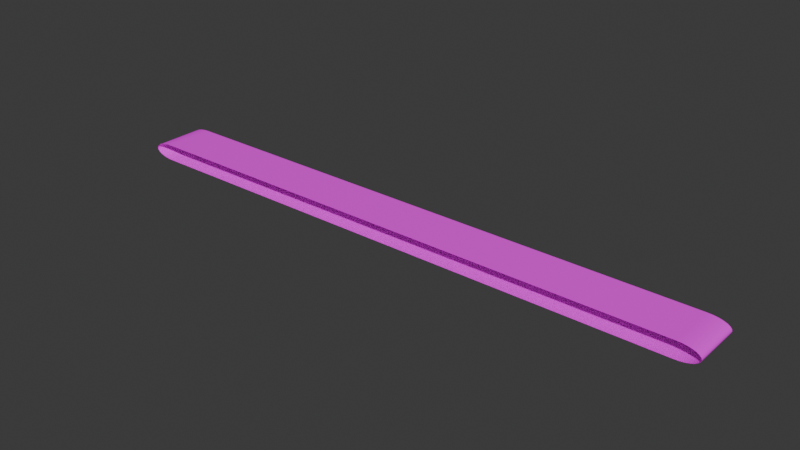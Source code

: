 # Source: beltconveyor.blend  (saved by Blender 4.3.32; exported with 4.5.12 LTS)
import bpy
from mathutils import Matrix  # noqa: F401  (used for matrix-valued properties, if any)

bpy.ops.wm.read_factory_settings(use_empty=True)
scene = bpy.context.scene
scene.name = 'Scene'

# ---- collections
col_collection = bpy.data.collections.new('Collection'); scene.collection.children.link(col_collection)

# ---- images (referenced by path relative to the original .blend; pixels are not part of the script)
import os
ASSET_DIR = os.environ.get("B2B_ASSET_DIR", "")  # directory of the original .blend (textures are referenced by path, not embedded)
HERE = os.path.dirname(os.path.abspath(__file__))  # packed textures are extracted next to this script under _unpacked/

def load_image(name, relpath, width, height, colorspace="sRGB"):
    """Load a texture the original file referenced (path relative to the .blend, or extracted next to this script)."""
    p = next((c for c in (os.path.join(HERE, relpath), os.path.join(ASSET_DIR, relpath)) if relpath and os.path.exists(c)), "")
    if p:
        img = bpy.data.images.load(p, check_existing=True)
        img.name = name
    else:  # same state as the original file: an image datablock whose file is absent (Cycles renders it pink)
        img = bpy.data.images.new(name, width, height)
        img.source = "FILE"
        img.filepath = "//" + (relpath or name)
    img.colorspace_settings.name = colorspace
    return img
img_image_4 = load_image('Image_4', 'Image_4.png', 1024, 1024, 'sRGB')

# ---- materials (node trees are filled in below, after node groups)
mat_belt = bpy.data.materials.new('Belt')

# ---- material node trees
mat_belt.use_nodes = True; mat_belt.node_tree.nodes.clear()
_N = mat_belt.node_tree.nodes; _L = mat_belt.node_tree.links
n0 = _N.new('ShaderNodeBsdfPrincipled'); n0.name = 'Principled BSDF'; n0.location = (10, 300)
n0.inputs[2].default_value = 0.9391
n0.inputs[3].default_value = 1000.0
n0.inputs[14].default_value = (0.05, 0.05, 0.05, 1.0)
n1 = _N.new('ShaderNodeOutputMaterial'); n1.name = 'Material Output'; n1.location = (300, 300)
n2 = _N.new('ShaderNodeTexImage'); n2.name = 'Image Texture'; n2.location = (-440, 210)
n2.label = 'DIFFUSE'
n2.image = img_image_4
_L.new(n0.outputs[0], n1.inputs[0])
_L.new(n2.outputs[0], n0.inputs[0])
n1.is_active_output = True

# ---- world
world_world = bpy.data.worlds.new('World'); scene.world = world_world
world_world.use_nodes = True; world_world.node_tree.nodes.clear()
_N = world_world.node_tree.nodes; _L = world_world.node_tree.links
n0 = _N.new('ShaderNodeOutputWorld'); n0.name = 'World Output'; n0.location = (300, 300)
n1 = _N.new('ShaderNodeBackground'); n1.name = 'Background'; n1.location = (10, 300)
n1.inputs[0].default_value = (0.05088, 0.05088, 0.05088, 1.0)
_L.new(n1.outputs[0], n0.inputs[0])
n0.is_active_output = True
world_world.color = (0.05088, 0.05088, 0.05088)
world_world.sun_shadow_jitter_overblur = 0.0

# ---- meshes
me_conveyor01belt_belt_0 = bpy.data.meshes.new('Conveyor01Belt_Belt_0')
me_conveyor01belt_belt_0.from_pydata([(-0.325, -0.5758, -0.9461), (-0.325, -0.5739, -0.9301), (0.325, -0.5739, -0.9301), (0.325, -0.5758, -0.9461), (0.325, -0.5811, -0.9608), (-0.325, -0.5811, -0.9608), (0.325, -0.5893, -0.9738), (-0.325, -0.5893, -0.9738), (0.325, -0.6002, -0.9847), (-0.325, -0.6002, -0.9847), (0.325, -0.6132, -0.9929), (-0.325, -0.6132, -0.9929), (0.325, -0.6279, -0.9982), (-0.325, -0.6279, -0.9982), (0.325, -0.6439, -1.0), (-0.325, -0.6439, -1.0), (0.325, -0.66, -0.9982), (-0.325, -0.66, -0.9982), (0.325, -0.6747, -0.9929), (-0.325, -0.6747, -0.9929), (0.325, -0.6877, -0.9847), (-0.325, -0.6877, -0.9847), (-0.325, -0.6985, -0.9738), (0.325, -0.6985, -0.9738), (-0.325, -0.7068, -0.9608), (0.325, -0.7068, -0.9608), (0.325, -0.7121, -0.9461), (-0.325, -0.7121, -0.9461), (0.325, -0.7139, -0.9301), (-0.325, -0.7139, -0.9301), (0.325, -0.7139, 0.9303), (-0.325, -0.7139, 0.9303), (-0.325, -0.7121, 0.9464), (0.325, -0.7121, 0.9464), (0.325, -0.7068, 0.9611), (-0.325, -0.7068, 0.9611), (-0.325, -0.6985, 0.9741), (0.325, -0.6985, 0.9741), (0.325, -0.6877, 0.985), (-0.325, -0.6877, 0.985), (0.325, -0.6747, 0.9932), (-0.325, -0.6747, 0.9932), (0.325, -0.66, 0.9985), (-0.325, -0.66, 0.9985), (0.325, -0.6439, 1.0), (-0.325, -0.6439, 1.0), (0.325, -0.6279, 0.9985), (-0.325, -0.6279, 0.9985), (0.325, -0.6132, 0.9932), (-0.325, -0.6132, 0.9932), (0.325, -0.6002, 0.985), (-0.325, -0.6002, 0.985), (0.325, -0.5893, 0.9741), (-0.325, -0.5893, 0.9741), (0.325, -0.5811, 0.9611), (-0.325, -0.5811, 0.9611), (-0.325, -0.5758, 0.9464), (0.325, -0.5758, 0.9464), (0.325, -0.5739, 0.9303), (-0.325, -0.5739, 0.9303), (0.325, -0.5739, -0.9301), (-0.325, -0.5739, -0.9301), (-0.325, -0.5739, 0.9303), (0.325, -0.5739, 0.9303)], [], [(0, 1, 2), (2, 3, 0), (3, 4, 5), (5, 0, 3), (6, 7, 5), (5, 4, 6), (8, 9, 7), (7, 6, 8), (10, 11, 9), (9, 8, 10), (12, 13, 11), (11, 10, 12), (12, 14, 15), (15, 13, 12), (14, 16, 17), (17, 15, 14), (16, 18, 19), (19, 17, 16), (20, 21, 19), (19, 18, 20), (22, 21, 20), (20, 23, 22), (24, 22, 23), (23, 25, 24), (26, 27, 24), (24, 25, 26), (27, 26, 28), (28, 29, 27), (30, 31, 29), (29, 28, 30), (32, 31, 30), (30, 33, 32), (34, 35, 32), (32, 33, 34), (36, 35, 34), (34, 37, 36), (37, 38, 39), (39, 36, 37), (40, 41, 39), (39, 38, 40), (42, 43, 41), (41, 40, 42), (44, 45, 43), (43, 42, 44), (46, 47, 45), (45, 44, 46), (46, 48, 49), (49, 47, 46), (48, 50, 51), (51, 49, 48), (50, 52, 53), (53, 51, 50), (54, 55, 53), (53, 52, 54), (56, 55, 54), (54, 57, 56), (58, 59, 56), (56, 57, 58), (60, 61, 62), (62, 63, 60)])
me_conveyor01belt_belt_0.polygons.foreach_set('use_smooth', [True] * 60)
_uv = me_conveyor01belt_belt_0.uv_layers.new(name='UVMap')
_uv.uv.foreach_set('vector', [0.2937, 0.0086, 0.2937, 0.0015, 0.0072, 0.0015, 0.0072, 0.0015, 0.0072, 0.0086, 0.2937, 0.0086, 0.0072, 0.0086, 0.0072, 0.0151, 0.2937, 0.0151, 0.2937, 0.0151, 0.2937, 0.0086, 0.0072, 0.0086, 0.0072, 0.0208, 0.2937, 0.0208, 0.2937, 0.0151, 0.2937, 0.0151, 0.0072, 0.0151, 0.0072, 0.0208, 0.0072, 0.0256, 0.2937, 0.0256, 0.2937, 0.0208, 0.2937, 0.0208, 0.0072, 0.0208, 0.0072, 0.0256, 0.0072, 0.0313, 0.2937, 0.0313, 0.2937, 0.0256, 0.2937, 0.0256, 0.0072, 0.0256, 0.0072, 0.0313, 0.0072, 0.0378, 0.2937, 0.0378, 0.2937, 0.0313, 0.2937, 0.0313, 0.0072, 0.0313, 0.0072, 0.0378, 0.0072, 0.0378, 0.0072, 0.0449, 0.2937, 0.0449, 0.2937, 0.0449, 0.2937, 0.0378, 0.0072, 0.0378, 0.0072, 0.0449, 0.0072, 0.052, 0.2937, 0.052, 0.2937, 0.052, 0.2937, 0.0449, 0.0072, 0.0449, 0.0072, 0.052, 0.0072, 0.0585, 0.2937, 0.0585, 0.2937, 0.0585, 0.2937, 0.052, 0.0072, 0.052, 0.0072, 0.0642, 0.2937, 0.0642, 0.2937, 0.0585, 0.2937, 0.0585, 0.0072, 0.0585, 0.0072, 0.0642, 0.2937, 0.069, 0.2937, 0.0642, 0.0072, 0.0642, 0.0072, 0.0642, 0.0072, 0.069, 0.2937, 0.069, 0.2937, 0.0747, 0.2937, 0.069, 0.0072, 0.069, 0.0072, 0.069, 0.0072, 0.0747, 0.2937, 0.0747, 0.0072, 0.0812, 0.2937, 0.0812, 0.2937, 0.0747, 0.2937, 0.0747, 0.0072, 0.0747, 0.0072, 0.0812, 0.2937, 0.0812, 0.0072, 0.0812, 0.0072, 0.0883, 0.0072, 0.0883, 0.2937, 0.0883, 0.2937, 0.0812, 0.0072, 0.9081, 0.2937, 0.9081, 0.2937, 0.0883, 0.2937, 0.0883, 0.0072, 0.0883, 0.0072, 0.9081, 0.2937, 0.9151, 0.2937, 0.9081, 0.0072, 0.9081, 0.0072, 0.9081, 0.0072, 0.9151, 0.2937, 0.9151, 0.0072, 0.9216, 0.2937, 0.9216, 0.2937, 0.9151, 0.2937, 0.9151, 0.0072, 0.9151, 0.0072, 0.9216, 0.2937, 0.9273, 0.2937, 0.9216, 0.0072, 0.9216, 0.0072, 0.9216, 0.0072, 0.9273, 0.2937, 0.9273, 0.0072, 0.9273, 0.0072, 0.9321, 0.2937, 0.9321, 0.2937, 0.9321, 0.2937, 0.9273, 0.0072, 0.9273, 0.0072, 0.9379, 0.2937, 0.9379, 0.2937, 0.9321, 0.2937, 0.9321, 0.0072, 0.9321, 0.0072, 0.9379, 0.0072, 0.9443, 0.2937, 0.9443, 0.2937, 0.9379, 0.2937, 0.9379, 0.0072, 0.9379, 0.0072, 0.9443, 0.0072, 0.9514, 0.2937, 0.9514, 0.2937, 0.9443, 0.2937, 0.9443, 0.0072, 0.9443, 0.0072, 0.9514, 0.0072, 0.9585, 0.2937, 0.9585, 0.2937, 0.9514, 0.2937, 0.9514, 0.0072, 0.9514, 0.0072, 0.9585, 0.0072, 0.9585, 0.0072, 0.965, 0.2937, 0.965, 0.2937, 0.965, 0.2937, 0.9585, 0.0072, 0.9585, 0.0072, 0.965, 0.0072, 0.9707, 0.2937, 0.9707, 0.2937, 0.9707, 0.2937, 0.965, 0.0072, 0.965, 0.0072, 0.9707, 0.0072, 0.9755, 0.2937, 0.9755, 0.2937, 0.9755, 0.2937, 0.9707, 0.0072, 0.9707, 0.0072, 0.9812, 0.2937, 0.9812, 0.2937, 0.9755, 0.2937, 0.9755, 0.0072, 0.9755, 0.0072, 0.9812, 0.2937, 0.9877, 0.2937, 0.9812, 0.0072, 0.9812, 0.0072, 0.9812, 0.0072, 0.9877, 0.2937, 0.9877, 0.0072, 0.9948, 0.2937, 0.9948, 0.2937, 0.9877, 0.2937, 0.9877, 0.0072, 0.9877, 0.0072, 0.9948, 0.2938, 0.8999, 0.5774, 0.8999, 0.5774, 0.0883, 0.5774, 0.0883, 0.2938, 0.0883, 0.2938, 0.8999])
me_conveyor01belt_belt_0.materials.append(mat_belt)
me_conveyor01belt_belt_0.update()
me_conveyor01belt_belt_0.normals_split_custom_set([tuple(v) for v in zip(*[iter([0.0, 0.9738, -0.2272, 2.913e-06, 0.9983, -0.05742, -2.9e-06, 0.9983, -0.05743, -2.9e-06, 0.9983, -0.05743, 2.52e-10, 0.9738, -0.2272, 0.0, 0.9738, -0.2272, 2.52e-10, 0.9738, -0.2272, 0.0, 0.8982, -0.4396, -6.895e-11, 0.8982, -0.4396, -6.895e-11, 0.8982, -0.4396, 0.0, 0.9738, -0.2272, 2.52e-10, 0.9738, -0.2272, 0.0, 0.7801, -0.6257, -7.227e-08, 0.7801, -0.6256, -6.895e-11, 0.8982, -0.4396, -6.895e-11, 0.8982, -0.4396, 0.0, 0.8982, -0.4396, 0.0, 0.7801, -0.6257, -7.423e-07, 0.6257, -0.7801, 0.0, 0.6256, -0.7801, -7.227e-08, 0.7801, -0.6256, -7.227e-08, 0.7801, -0.6256, 0.0, 0.7801, -0.6257, -7.423e-07, 0.6257, -0.7801, 3.04e-08, 0.4396, -0.8982, 0.0, 0.4396, -0.8982, 0.0, 0.6256, -0.7801, 0.0, 0.6256, -0.7801, -7.423e-07, 0.6257, -0.7801, 3.04e-08, 0.4396, -0.8982, 0.0, 0.2272, -0.9738, -2.504e-10, 0.2272, -0.9738, 0.0, 0.4396, -0.8982, 0.0, 0.4396, -0.8982, 3.04e-08, 0.4396, -0.8982, 0.0, 0.2272, -0.9738, 0.0, 0.2272, -0.9738, 0.0, 0.0003635, -1.0, -3.045e-11, 1.626e-05, -1.0, -3.045e-11, 1.626e-05, -1.0, -2.504e-10, 0.2272, -0.9738, 0.0, 0.2272, -0.9738, 0.0, 0.0003635, -1.0, 2.216e-10, -0.2272, -0.9738, 0.0, -0.2272, -0.9738, 0.0, -0.2272, -0.9738, -3.045e-11, 1.626e-05, -1.0, 0.0, 0.0003635, -1.0, 2.216e-10, -0.2272, -0.9738, 0.0, -0.4396, -0.8982, 3.478e-07, -0.4396, -0.8982, 3.478e-07, -0.4396, -0.8982, 0.0, -0.2272, -0.9738, 2.216e-10, -0.2272, -0.9738, 0.0, -0.626, -0.7798, 0.0, -0.626, -0.7798, 3.478e-07, -0.4396, -0.8982, 3.478e-07, -0.4396, -0.8982, 0.0, -0.4396, -0.8982, 0.0, -0.626, -0.7798, 0.0, -0.7801, -0.6257, 0.0, -0.626, -0.7798, 0.0, -0.626, -0.7798, 0.0, -0.626, -0.7798, 1.257e-10, -0.7801, -0.6256, 0.0, -0.7801, -0.6257, -1.811e-10, -0.8982, -0.4395, 0.0, -0.7801, -0.6257, 1.257e-10, -0.7801, -0.6256, 1.257e-10, -0.7801, -0.6256, 0.0, -0.8982, -0.4395, -1.811e-10, -0.8982, -0.4395, 0.0, -0.9739, -0.227, 0.0, -0.9739, -0.227, -1.811e-10, -0.8982, -0.4395, -1.811e-10, -0.8982, -0.4395, 0.0, -0.8982, -0.4395, 0.0, -0.9739, -0.227, 0.0, -0.9739, -0.227, 0.0, -0.9739, -0.227, 1.237e-10, -0.9984, -0.0574, 1.237e-10, -0.9984, -0.0574, 0.0, -0.9984, -0.05741, 0.0, -0.9739, -0.227, 0.0, -0.9984, 0.05735, -1.587e-10, -0.9983, 0.05745, 0.0, -0.9984, -0.05741, 0.0, -0.9984, -0.05741, 1.237e-10, -0.9984, -0.0574, 0.0, -0.9984, 0.05735, -4.319e-11, -0.9739, 0.2272, -1.587e-10, -0.9983, 0.05745, 0.0, -0.9984, 0.05735, 0.0, -0.9984, 0.05735, 0.0, -0.9739, 0.227, -4.319e-11, -0.9739, 0.2272, 1.811e-10, -0.8982, 0.4395, 0.0, -0.8982, 0.4395, -4.319e-11, -0.9739, 0.2272, -4.319e-11, -0.9739, 0.2272, 0.0, -0.9739, 0.227, 1.811e-10, -0.8982, 0.4395, -1.257e-10, -0.7801, 0.6256, 0.0, -0.8982, 0.4395, 1.811e-10, -0.8982, 0.4395, 1.811e-10, -0.8982, 0.4395, 0.0, -0.7801, 0.6257, -1.257e-10, -0.7801, 0.6256, 0.0, -0.7801, 0.6257, 0.0, -0.626, 0.7798, 0.0, -0.626, 0.7798, 0.0, -0.626, 0.7798, -1.257e-10, -0.7801, 0.6256, 0.0, -0.7801, 0.6257, 2.66e-08, -0.4395, 0.8982, 0.0, -0.4395, 0.8982, 0.0, -0.626, 0.7798, 0.0, -0.626, 0.7798, 0.0, -0.626, 0.7798, 2.66e-08, -0.4395, 0.8982, -1.335e-07, -0.227, 0.9739, 0.0, -0.2272, 0.9739, 0.0, -0.4395, 0.8982, 0.0, -0.4395, 0.8982, 2.66e-08, -0.4395, 0.8982, -1.335e-07, -0.227, 0.9739, 3.039e-11, -2.848e-06, 1.0, 0.0, -1.745e-06, 1.0, 0.0, -0.2272, 0.9739, 0.0, -0.2272, 0.9739, -1.335e-07, -0.227, 0.9739, 3.039e-11, -2.848e-06, 1.0, 0.0, 0.227, 0.9739, 0.0, 0.227, 0.9739, 0.0, -1.745e-06, 1.0, 0.0, -1.745e-06, 1.0, 3.039e-11, -2.848e-06, 1.0, 0.0, 0.227, 0.9739, 0.0, 0.227, 0.9739, 0.0, 0.4396, 0.8982, 2.74e-07, 0.4396, 0.8982, 2.74e-07, 0.4396, 0.8982, 0.0, 0.227, 0.9739, 0.0, 0.227, 0.9739, 0.0, 0.4396, 0.8982, 0.0, 0.6257, 0.7801, -1.65e-10, 0.6256, 0.7801, -1.65e-10, 0.6256, 0.7801, 2.74e-07, 0.4396, 0.8982, 0.0, 0.4396, 0.8982, 0.0, 0.6257, 0.7801, 1.668e-10, 0.7801, 0.6257, 0.0, 0.7801, 0.6257, 0.0, 0.7801, 0.6257, -1.65e-10, 0.6256, 0.7801, 0.0, 0.6257, 0.7801, 6.895e-11, 0.8982, 0.4396, 0.0, 0.8982, 0.4396, 0.0, 0.7801, 0.6257, 0.0, 0.7801, 0.6257, 1.668e-10, 0.7801, 0.6257, 6.895e-11, 0.8982, 0.4396, -2.244e-10, 0.9739, 0.2272, 0.0, 0.8982, 0.4396, 6.895e-11, 0.8982, 0.4396, 6.895e-11, 0.8982, 0.4396, 0.0, 0.9738, 0.2272, -2.244e-10, 0.9739, 0.2272, -2.879e-06, 0.9983, 0.05743, 2.865e-06, 0.9984, 0.05741, -2.244e-10, 0.9739, 0.2272, -2.244e-10, 0.9739, 0.2272, 0.0, 0.9738, 0.2272, -2.879e-06, 0.9983, 0.05743, -2.755e-06, 0.9984, -0.0574, 2.742e-06, 0.9984, -0.0574, 2.755e-06, 0.9984, 0.0574, 2.755e-06, 0.9984, 0.0574, -2.742e-06, 0.9984, 0.0574, -2.755e-06, 0.9984, -0.0574])] * 3)])

# ---- objects
ob_sketchfab_model = bpy.data.objects.new('Sketchfab_model', None)
ob_conveyor_fbx = bpy.data.objects.new('Conveyor.FBX', None)
ob_rootnode = bpy.data.objects.new('RootNode', None)
ob_conveyor01frame = bpy.data.objects.new('Conveyor01Frame', None)
ob_conveyor01frame01 = bpy.data.objects.new('Conveyor01Frame01', None)
ob_conveyor01frame02 = bpy.data.objects.new('Conveyor01Frame02', None)
ob_conveyor01legs = bpy.data.objects.new('Conveyor01Legs', None)
ob_conveyor01belt = bpy.data.objects.new('Conveyor01Belt', None)
ob_conveyor01belt_belt_0 = bpy.data.objects.new('Conveyor01Belt_Belt_0', me_conveyor01belt_belt_0)
ob_sketchfab_model_001 = bpy.data.objects.new('Sketchfab_model.001', None)
ob_conveyor_fbx_001 = bpy.data.objects.new('Conveyor.FBX.001', None)
ob_rootnode_001 = bpy.data.objects.new('RootNode.001', None)
ob_conveyor01frame_001 = bpy.data.objects.new('Conveyor01Frame.001', None)
ob_conveyor01frame01_001 = bpy.data.objects.new('Conveyor01Frame01.001', None)
ob_conveyor01frame02_001 = bpy.data.objects.new('Conveyor01Frame02.001', None)
ob_conveyor01legs_001 = bpy.data.objects.new('Conveyor01Legs.001', None)
ob_conveyor01belt_001 = bpy.data.objects.new('Conveyor01Belt.001', None)
ob_sketchfab_model_002 = bpy.data.objects.new('Sketchfab_model.002', None)
ob_conveyor_fbx_002 = bpy.data.objects.new('Conveyor.FBX.002', None)
ob_rootnode_002 = bpy.data.objects.new('RootNode.002', None)
ob_conveyor01frame_002 = bpy.data.objects.new('Conveyor01Frame.002', None)
ob_conveyor01frame01_002 = bpy.data.objects.new('Conveyor01Frame01.002', None)
ob_conveyor01frame02_002 = bpy.data.objects.new('Conveyor01Frame02.002', None)
ob_conveyor01legs_002 = bpy.data.objects.new('Conveyor01Legs.002', None)
ob_conveyor01belt_002 = bpy.data.objects.new('Conveyor01Belt.002', None)
ob_sketchfab_model_003 = bpy.data.objects.new('Sketchfab_model.003', None)
ob_conveyor_fbx_003 = bpy.data.objects.new('Conveyor.FBX.003', None)
ob_rootnode_003 = bpy.data.objects.new('RootNode.003', None)
ob_conveyor01frame_003 = bpy.data.objects.new('Conveyor01Frame.003', None)
ob_conveyor01frame01_003 = bpy.data.objects.new('Conveyor01Frame01.003', None)
ob_conveyor01frame02_003 = bpy.data.objects.new('Conveyor01Frame02.003', None)
ob_conveyor01legs_003 = bpy.data.objects.new('Conveyor01Legs.003', None)
ob_conveyor01belt_003 = bpy.data.objects.new('Conveyor01Belt.003', None)

# ---- transforms, parenting, visibility, modifiers, constraints
ob_sketchfab_model.location = (0.0, 0.0, 0.0)
ob_sketchfab_model.rotation_mode = 'QUATERNION'
ob_sketchfab_model.rotation_quaternion = (0.7071, -0.7071, 0.0, 0.0)
ob_sketchfab_model.scale = (11.48, 11.48, 11.48)
ob_sketchfab_model.empty_display_size = 0.001
ob_conveyor_fbx.parent = ob_sketchfab_model
ob_conveyor_fbx.location = (0.0, 0.0, 0.0)
ob_conveyor_fbx.rotation_mode = 'QUATERNION'
ob_conveyor_fbx.rotation_quaternion = (0.7071, 0.7071, 0.0, 0.0)
ob_conveyor_fbx.empty_display_size = 0.001
ob_rootnode.parent = ob_conveyor_fbx
ob_rootnode.location = (0.0, 0.0, 0.0)
ob_rootnode.rotation_mode = 'QUATERNION'
ob_rootnode.rotation_quaternion = (1.0, 0.0, 0.0, 0.0)
ob_rootnode.empty_display_size = 0.001
ob_conveyor01frame.parent = ob_rootnode
ob_conveyor01frame.location = (0.0, 0.0, 0.0)
ob_conveyor01frame.rotation_mode = 'QUATERNION'
ob_conveyor01frame.rotation_quaternion = (0.7071, -0.7071, 0.0, 0.0)
ob_conveyor01frame.empty_display_size = 0.001
ob_conveyor01frame01.parent = ob_rootnode
ob_conveyor01frame01.location = (0.0, 0.0, 0.0)
ob_conveyor01frame01.rotation_mode = 'QUATERNION'
ob_conveyor01frame01.rotation_quaternion = (0.7071, -0.7071, 0.0, 0.0)
ob_conveyor01frame01.empty_display_size = 0.001
ob_conveyor01frame02.parent = ob_rootnode
ob_conveyor01frame02.location = (0.0, 0.0, 0.0)
ob_conveyor01frame02.rotation_mode = 'QUATERNION'
ob_conveyor01frame02.rotation_quaternion = (0.7071, -0.7071, 0.0, 0.0)
ob_conveyor01frame02.empty_display_size = 0.001
ob_conveyor01legs.parent = ob_rootnode
ob_conveyor01legs.location = (0.0, 0.0, 0.0)
ob_conveyor01legs.rotation_mode = 'QUATERNION'
ob_conveyor01legs.rotation_quaternion = (0.7071, -0.7071, 0.0, 0.0)
ob_conveyor01legs.empty_display_size = 0.001
ob_conveyor01belt.parent = ob_rootnode
ob_conveyor01belt.location = (0.0, 0.0, 0.0)
ob_conveyor01belt.rotation_mode = 'QUATERNION'
ob_conveyor01belt.rotation_quaternion = (0.7071, -0.7071, 0.0, 0.0)
ob_conveyor01belt.empty_display_size = 0.001
ob_conveyor01belt_belt_0.parent = ob_conveyor01belt
ob_conveyor01belt_belt_0.location = (-0.02721, 0.7987, -0.1499)
ob_conveyor01belt_belt_0.rotation_mode = 'QUATERNION'
ob_conveyor01belt_belt_0.rotation_quaternion = (0.7071, -1.507e-14, -0.7071, -9.501e-08)
ob_conveyor01belt_belt_0.scale = (1.0, 1.489, 3.914)
ob_sketchfab_model_001.location = (-0.04588, -12.54, -0.03813)
ob_sketchfab_model_001.rotation_mode = 'QUATERNION'
ob_sketchfab_model_001.rotation_quaternion = (0.7071, -0.7071, 0.0, 0.0)
ob_sketchfab_model_001.scale = (11.48, 11.48, 11.48)
ob_sketchfab_model_001.empty_display_size = 0.001
ob_conveyor_fbx_001.parent = ob_sketchfab_model_001
ob_conveyor_fbx_001.location = (0.0, 0.0, 0.0)
ob_conveyor_fbx_001.rotation_mode = 'QUATERNION'
ob_conveyor_fbx_001.rotation_quaternion = (0.7071, 0.7071, 0.0, 0.0)
ob_conveyor_fbx_001.empty_display_size = 0.001
ob_rootnode_001.parent = ob_conveyor_fbx_001
ob_rootnode_001.location = (0.0, 0.0, 0.0)
ob_rootnode_001.rotation_mode = 'QUATERNION'
ob_rootnode_001.rotation_quaternion = (1.0, 0.0, 0.0, 0.0)
ob_rootnode_001.empty_display_size = 0.001
ob_conveyor01frame_001.parent = ob_rootnode_001
ob_conveyor01frame_001.location = (0.0, 0.0, 0.0)
ob_conveyor01frame_001.rotation_mode = 'QUATERNION'
ob_conveyor01frame_001.rotation_quaternion = (0.7071, -0.7071, 0.0, 0.0)
ob_conveyor01frame_001.empty_display_size = 0.001
ob_conveyor01frame01_001.parent = ob_rootnode_001
ob_conveyor01frame01_001.location = (0.0, 0.0, 0.0)
ob_conveyor01frame01_001.rotation_mode = 'QUATERNION'
ob_conveyor01frame01_001.rotation_quaternion = (0.7071, -0.7071, 0.0, 0.0)
ob_conveyor01frame01_001.empty_display_size = 0.001
ob_conveyor01frame02_001.parent = ob_rootnode_001
ob_conveyor01frame02_001.location = (0.0, 0.0, 0.0)
ob_conveyor01frame02_001.rotation_mode = 'QUATERNION'
ob_conveyor01frame02_001.rotation_quaternion = (0.7071, -0.7071, 0.0, 0.0)
ob_conveyor01frame02_001.empty_display_size = 0.001
ob_conveyor01legs_001.parent = ob_rootnode_001
ob_conveyor01legs_001.location = (0.0, 0.0, 0.0)
ob_conveyor01legs_001.rotation_mode = 'QUATERNION'
ob_conveyor01legs_001.rotation_quaternion = (0.7071, -0.7071, 0.0, 0.0)
ob_conveyor01legs_001.empty_display_size = 0.001
ob_conveyor01belt_001.parent = ob_rootnode_001
ob_conveyor01belt_001.location = (0.0, 0.0, 0.0)
ob_conveyor01belt_001.rotation_mode = 'QUATERNION'
ob_conveyor01belt_001.rotation_quaternion = (0.7071, -0.7071, 0.0, 0.0)
ob_conveyor01belt_001.empty_display_size = 0.001
ob_sketchfab_model_002.location = (0.03587, -24.8, -0.1122)
ob_sketchfab_model_002.rotation_mode = 'QUATERNION'
ob_sketchfab_model_002.rotation_quaternion = (0.7071, -0.7071, 0.0, 0.0)
ob_sketchfab_model_002.scale = (11.48, 11.48, 11.48)
ob_sketchfab_model_002.empty_display_size = 0.001
ob_conveyor_fbx_002.parent = ob_sketchfab_model_002
ob_conveyor_fbx_002.location = (0.0, 0.0, 0.0)
ob_conveyor_fbx_002.rotation_mode = 'QUATERNION'
ob_conveyor_fbx_002.rotation_quaternion = (0.7071, 0.7071, 0.0, 0.0)
ob_conveyor_fbx_002.empty_display_size = 0.001
ob_rootnode_002.parent = ob_conveyor_fbx_002
ob_rootnode_002.location = (0.0, 0.0, 0.0)
ob_rootnode_002.rotation_mode = 'QUATERNION'
ob_rootnode_002.rotation_quaternion = (1.0, 0.0, 0.0, 0.0)
ob_rootnode_002.empty_display_size = 0.001
ob_conveyor01frame_002.parent = ob_rootnode_002
ob_conveyor01frame_002.location = (0.0, 0.0, 0.0)
ob_conveyor01frame_002.rotation_mode = 'QUATERNION'
ob_conveyor01frame_002.rotation_quaternion = (0.7071, -0.7071, 0.0, 0.0)
ob_conveyor01frame_002.empty_display_size = 0.001
ob_conveyor01frame01_002.parent = ob_rootnode_002
ob_conveyor01frame01_002.location = (0.0, 0.0, 0.0)
ob_conveyor01frame01_002.rotation_mode = 'QUATERNION'
ob_conveyor01frame01_002.rotation_quaternion = (0.7071, -0.7071, 0.0, 0.0)
ob_conveyor01frame01_002.empty_display_size = 0.001
ob_conveyor01frame02_002.parent = ob_rootnode_002
ob_conveyor01frame02_002.location = (0.0, 0.0, 0.0)
ob_conveyor01frame02_002.rotation_mode = 'QUATERNION'
ob_conveyor01frame02_002.rotation_quaternion = (0.7071, -0.7071, 0.0, 0.0)
ob_conveyor01frame02_002.empty_display_size = 0.001
ob_conveyor01legs_002.parent = ob_rootnode_002
ob_conveyor01legs_002.location = (0.0, 0.0, 0.0)
ob_conveyor01legs_002.rotation_mode = 'QUATERNION'
ob_conveyor01legs_002.rotation_quaternion = (0.7071, -0.7071, 0.0, 0.0)
ob_conveyor01legs_002.empty_display_size = 0.001
ob_conveyor01belt_002.parent = ob_rootnode_002
ob_conveyor01belt_002.location = (0.0, 0.0, 0.0)
ob_conveyor01belt_002.rotation_mode = 'QUATERNION'
ob_conveyor01belt_002.rotation_quaternion = (0.7071, -0.7071, 0.0, 0.0)
ob_conveyor01belt_002.empty_display_size = 0.001
ob_sketchfab_model_003.location = (-0.05838, -37.5, -0.07203)
ob_sketchfab_model_003.rotation_mode = 'QUATERNION'
ob_sketchfab_model_003.rotation_quaternion = (0.7071, -0.7071, 0.0, 0.0)
ob_sketchfab_model_003.scale = (11.48, 11.48, 11.48)
ob_sketchfab_model_003.empty_display_size = 0.001
ob_conveyor_fbx_003.parent = ob_sketchfab_model_003
ob_conveyor_fbx_003.location = (0.0, 0.0, 0.0)
ob_conveyor_fbx_003.rotation_mode = 'QUATERNION'
ob_conveyor_fbx_003.rotation_quaternion = (0.7071, 0.7071, 0.0, 0.0)
ob_conveyor_fbx_003.empty_display_size = 0.001
ob_rootnode_003.parent = ob_conveyor_fbx_003
ob_rootnode_003.location = (0.0, 0.0, 0.0)
ob_rootnode_003.rotation_mode = 'QUATERNION'
ob_rootnode_003.rotation_quaternion = (1.0, 0.0, 0.0, 0.0)
ob_rootnode_003.empty_display_size = 0.001
ob_conveyor01frame_003.parent = ob_rootnode_003
ob_conveyor01frame_003.location = (0.0, 0.0, 0.0)
ob_conveyor01frame_003.rotation_mode = 'QUATERNION'
ob_conveyor01frame_003.rotation_quaternion = (0.7071, -0.7071, 0.0, 0.0)
ob_conveyor01frame_003.empty_display_size = 0.001
ob_conveyor01frame01_003.parent = ob_rootnode_003
ob_conveyor01frame01_003.location = (0.0, 0.0, 0.0)
ob_conveyor01frame01_003.rotation_mode = 'QUATERNION'
ob_conveyor01frame01_003.rotation_quaternion = (0.7071, -0.7071, 0.0, 0.0)
ob_conveyor01frame01_003.empty_display_size = 0.001
ob_conveyor01frame02_003.parent = ob_rootnode_003
ob_conveyor01frame02_003.location = (0.0, 0.0, 0.0)
ob_conveyor01frame02_003.rotation_mode = 'QUATERNION'
ob_conveyor01frame02_003.rotation_quaternion = (0.7071, -0.7071, 0.0, 0.0)
ob_conveyor01frame02_003.empty_display_size = 0.001
ob_conveyor01legs_003.parent = ob_rootnode_003
ob_conveyor01legs_003.location = (0.0, 0.0, 0.0)
ob_conveyor01legs_003.rotation_mode = 'QUATERNION'
ob_conveyor01legs_003.rotation_quaternion = (0.7071, -0.7071, 0.0, 0.0)
ob_conveyor01legs_003.empty_display_size = 0.001
ob_conveyor01belt_003.parent = ob_rootnode_003
ob_conveyor01belt_003.location = (0.0, 0.0, 0.0)
ob_conveyor01belt_003.rotation_mode = 'QUATERNION'
ob_conveyor01belt_003.rotation_quaternion = (0.7071, -0.7071, 0.0, 0.0)
ob_conveyor01belt_003.empty_display_size = 0.001

# ---- collection membership
scene.collection.objects.link(ob_sketchfab_model)
scene.collection.objects.link(ob_conveyor_fbx)
scene.collection.objects.link(ob_rootnode)
scene.collection.objects.link(ob_conveyor01frame)
scene.collection.objects.link(ob_conveyor01frame01)
scene.collection.objects.link(ob_conveyor01frame02)
scene.collection.objects.link(ob_conveyor01legs)
scene.collection.objects.link(ob_conveyor01belt)
scene.collection.objects.link(ob_conveyor01belt_belt_0)
scene.collection.objects.link(ob_sketchfab_model_001)
scene.collection.objects.link(ob_conveyor_fbx_001)
scene.collection.objects.link(ob_rootnode_001)
scene.collection.objects.link(ob_conveyor01frame_001)
scene.collection.objects.link(ob_conveyor01frame01_001)
scene.collection.objects.link(ob_conveyor01frame02_001)
scene.collection.objects.link(ob_conveyor01legs_001)
scene.collection.objects.link(ob_conveyor01belt_001)
scene.collection.objects.link(ob_sketchfab_model_002)
scene.collection.objects.link(ob_conveyor_fbx_002)
scene.collection.objects.link(ob_rootnode_002)
scene.collection.objects.link(ob_conveyor01frame_002)
scene.collection.objects.link(ob_conveyor01frame01_002)
scene.collection.objects.link(ob_conveyor01frame02_002)
scene.collection.objects.link(ob_conveyor01legs_002)
scene.collection.objects.link(ob_conveyor01belt_002)
scene.collection.objects.link(ob_sketchfab_model_003)
scene.collection.objects.link(ob_conveyor_fbx_003)
scene.collection.objects.link(ob_rootnode_003)
scene.collection.objects.link(ob_conveyor01frame_003)
scene.collection.objects.link(ob_conveyor01frame01_003)
scene.collection.objects.link(ob_conveyor01frame02_003)
scene.collection.objects.link(ob_conveyor01legs_003)
scene.collection.objects.link(ob_conveyor01belt_003)

# ---- scene / render settings (as saved in the file)
scene.frame_start = 1; scene.frame_end = 250; scene.frame_set(1)
scene.render.engine = 'BLENDER_EEVEE_NEXT'
bpy.context.view_layer.update()

# ---- added for rendering (the .blend has no active camera and no usable light): camera, sun
cam_auto = bpy.data.cameras.new('AutoCamera')
cam_auto.lens = 50.0
cam_auto.sensor_width = 36.0
cam_auto.clip_end = 1464.55
ob_auto_camera = bpy.data.objects.new('AutoCamera', cam_auto)
scene.collection.objects.link(ob_auto_camera)
ob_auto_camera.location = (83.1338, -101.861, 68.5954)
ob_auto_camera.rotation_euler = (1.09748, -7.21219e-08, 0.694738)
scene.camera = ob_auto_camera
light_auto_sun = bpy.data.lights.new('AutoSun', 'SUN')
light_auto_sun.energy = 3.0
light_auto_sun.angle = 0.0523599
ob_auto_sun = bpy.data.objects.new('AutoSun', light_auto_sun)
scene.collection.objects.link(ob_auto_sun)
ob_auto_sun.rotation_euler = (0.872665, 0.174533, 0.523599)
bpy.context.view_layer.update()
